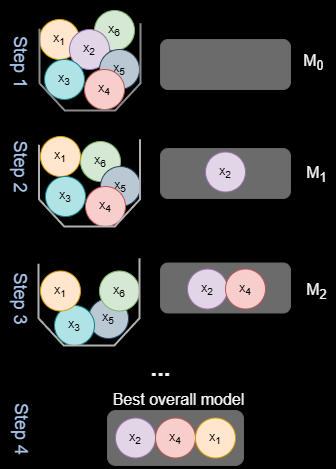

The diagram above was exported from draw.io. Its source (the exported page's mxGraphModel, read from the mxfile embedded in the PNG):
<mxGraphModel dx="1050" dy="-270" grid="1" gridSize="10" guides="1" tooltips="1" connect="1" arrows="1" fold="1" page="1" pageScale="1" pageWidth="1169" pageHeight="827" background="light-dark(#5A5A5A,#D2D2D2)" math="0" shadow="0">
  <root>
    <mxCell id="0" />
    <mxCell id="1" parent="0" />
    <mxCell id="iQ6WaXL4LnIxTMt40-Sx-84" value="" style="rounded=1;whiteSpace=wrap;html=1;fillColor=#6B6B6B;strokeColor=#666666;fontColor=#333333;" parent="1" vertex="1">
      <mxGeometry x="160" y="1104.5" width="130" height="50" as="geometry" />
    </mxCell>
    <mxCell id="iQ6WaXL4LnIxTMt40-Sx-66" value="x&lt;sub&gt;5&lt;/sub&gt;" style="ellipse;whiteSpace=wrap;html=1;aspect=fixed;fillColor=#bac8d3;strokeColor=#23445d;" parent="1" vertex="1">
      <mxGeometry x="88" y="1140" width="40" height="40" as="geometry" />
    </mxCell>
    <mxCell id="iQ6WaXL4LnIxTMt40-Sx-10" value="x&lt;sub&gt;6&lt;/sub&gt;" style="ellipse;whiteSpace=wrap;html=1;aspect=fixed;fillColor=#d5e8d4;strokeColor=#82b366;" parent="1" vertex="1">
      <mxGeometry x="94" y="852" width="40" height="40" as="geometry" />
    </mxCell>
    <mxCell id="iQ6WaXL4LnIxTMt40-Sx-1" value="x&lt;sub&gt;1&lt;/sub&gt;" style="ellipse;whiteSpace=wrap;html=1;aspect=fixed;fillColor=#ffe6cc;strokeColor=#D79B00;" parent="1" vertex="1">
      <mxGeometry x="39" y="861" width="40" height="40" as="geometry" />
    </mxCell>
    <mxCell id="iQ6WaXL4LnIxTMt40-Sx-2" value="x&lt;sub&gt;2&lt;/sub&gt;" style="ellipse;whiteSpace=wrap;html=1;aspect=fixed;fillColor=#e1d5e7;strokeColor=#9673a6;" parent="1" vertex="1">
      <mxGeometry x="69" y="871" width="40" height="40" as="geometry" />
    </mxCell>
    <mxCell id="iQ6WaXL4LnIxTMt40-Sx-3" value="x&lt;sub&gt;3&lt;/sub&gt;" style="ellipse;whiteSpace=wrap;html=1;aspect=fixed;fillColor=#b0e3e6;strokeColor=#0e8088;" parent="1" vertex="1">
      <mxGeometry x="44" y="901" width="40" height="40" as="geometry" />
    </mxCell>
    <mxCell id="iQ6WaXL4LnIxTMt40-Sx-8" value="x&lt;sub&gt;5&lt;/sub&gt;" style="ellipse;whiteSpace=wrap;html=1;aspect=fixed;fillColor=#bac8d3;strokeColor=#23445d;" parent="1" vertex="1">
      <mxGeometry x="99" y="891" width="40" height="40" as="geometry" />
    </mxCell>
    <mxCell id="iQ6WaXL4LnIxTMt40-Sx-6" value="x&lt;sub&gt;4&lt;/sub&gt;" style="ellipse;whiteSpace=wrap;html=1;aspect=fixed;fillColor=#f8cecc;strokeColor=#b85450;" parent="1" vertex="1">
      <mxGeometry x="84" y="911" width="40" height="40" as="geometry" />
    </mxCell>
    <mxCell id="iQ6WaXL4LnIxTMt40-Sx-11" value="" style="verticalLabelPosition=bottom;verticalAlign=top;html=1;shape=mxgraph.basic.polygon;polyCoords=[[1,0.2],[1,0.2],[1,0.25],[1,0.75],[0.75,1],[0.25,1],[0,0.75],[0,0.25]];polyline=1;fillColor=none;strokeWidth=2;strokeColor=light-dark(#8a8a8a, #ededed);" parent="1" vertex="1">
      <mxGeometry x="39" y="843" width="101" height="109" as="geometry" />
    </mxCell>
    <mxCell id="iQ6WaXL4LnIxTMt40-Sx-21" value="x&lt;sub&gt;6&lt;/sub&gt;" style="ellipse;whiteSpace=wrap;html=1;aspect=fixed;fillColor=#d5e8d4;strokeColor=#82b366;" parent="1" vertex="1">
      <mxGeometry x="80" y="983" width="40" height="40" as="geometry" />
    </mxCell>
    <mxCell id="iQ6WaXL4LnIxTMt40-Sx-22" value="x&lt;sub&gt;1&lt;/sub&gt;" style="ellipse;whiteSpace=wrap;html=1;aspect=fixed;fillColor=#ffe6cc;strokeColor=#D79B00;" parent="1" vertex="1">
      <mxGeometry x="40" y="978" width="40" height="40" as="geometry" />
    </mxCell>
    <mxCell id="iQ6WaXL4LnIxTMt40-Sx-24" value="x&lt;sub&gt;3&lt;/sub&gt;" style="ellipse;whiteSpace=wrap;html=1;aspect=fixed;fillColor=#b0e3e6;strokeColor=#0e8088;" parent="1" vertex="1">
      <mxGeometry x="45" y="1018" width="40" height="40" as="geometry" />
    </mxCell>
    <mxCell id="iQ6WaXL4LnIxTMt40-Sx-25" value="x&lt;sub&gt;5&lt;/sub&gt;" style="ellipse;whiteSpace=wrap;html=1;aspect=fixed;fillColor=#bac8d3;strokeColor=#23445d;" parent="1" vertex="1">
      <mxGeometry x="100" y="1008" width="40" height="40" as="geometry" />
    </mxCell>
    <mxCell id="iQ6WaXL4LnIxTMt40-Sx-26" value="x&lt;sub&gt;4&lt;/sub&gt;" style="ellipse;whiteSpace=wrap;html=1;aspect=fixed;fillColor=#f8cecc;strokeColor=#b85450;" parent="1" vertex="1">
      <mxGeometry x="85" y="1028" width="40" height="40" as="geometry" />
    </mxCell>
    <mxCell id="iQ6WaXL4LnIxTMt40-Sx-27" value="" style="verticalLabelPosition=bottom;verticalAlign=top;html=1;shape=mxgraph.basic.polygon;polyCoords=[[1,0.2],[1,0.2],[1,0.25],[1,0.75],[0.75,1],[0.25,1],[0,0.75],[0,0.25]];polyline=1;fillColor=none;strokeWidth=2;strokeColor=#B0B0B0;" parent="1" vertex="1">
      <mxGeometry x="38.5" y="959" width="101" height="109" as="geometry" />
    </mxCell>
    <mxCell id="iQ6WaXL4LnIxTMt40-Sx-28" value="" style="rounded=1;whiteSpace=wrap;html=1;fillColor=#6B6B6B;strokeColor=#666666;fontColor=#646464;" parent="1" vertex="1">
      <mxGeometry x="160" y="990" width="130" height="50" as="geometry" />
    </mxCell>
    <mxCell id="iQ6WaXL4LnIxTMt40-Sx-23" value="x&lt;sub&gt;2&lt;/sub&gt;" style="ellipse;whiteSpace=wrap;html=1;aspect=fixed;fillColor=#e1d5e7;strokeColor=#9673a6;" parent="1" vertex="1">
      <mxGeometry x="205" y="993.5" width="40" height="40" as="geometry" />
    </mxCell>
    <mxCell id="iQ6WaXL4LnIxTMt40-Sx-51" value="&lt;font style=&quot;font-size: 18px; color: rgb(169, 196, 235);&quot;&gt;Step 2&lt;/font&gt;" style="text;html=1;align=center;verticalAlign=middle;resizable=0;points=[];autosize=1;strokeColor=none;fillColor=none;rotation=90;" parent="1" vertex="1">
      <mxGeometry x="-20" y="988" width="80" height="40" as="geometry" />
    </mxCell>
    <mxCell id="iQ6WaXL4LnIxTMt40-Sx-52" value="&lt;font style=&quot;font-size: 18px; color: rgb(169, 196, 235);&quot;&gt;Step 1&lt;/font&gt;" style="text;html=1;align=center;verticalAlign=middle;resizable=0;points=[];autosize=1;strokeColor=none;fillColor=none;rotation=90;" parent="1" vertex="1">
      <mxGeometry x="-20" y="883.5" width="80" height="40" as="geometry" />
    </mxCell>
    <mxCell id="iQ6WaXL4LnIxTMt40-Sx-53" value="&lt;font style=&quot;font-size: 16px;&quot;&gt;M&lt;sub&gt;0&lt;/sub&gt;&lt;/font&gt;" style="text;html=1;align=center;verticalAlign=middle;resizable=0;points=[];autosize=1;strokeColor=none;fillColor=none;fontColor=#F5F5F5;" parent="1" vertex="1">
      <mxGeometry x="293" y="883.5" width="40" height="40" as="geometry" />
    </mxCell>
    <mxCell id="iQ6WaXL4LnIxTMt40-Sx-54" value="&lt;font style=&quot;font-size: 16px;&quot;&gt;M&lt;sub&gt;1&lt;/sub&gt;&lt;/font&gt;" style="text;html=1;align=center;verticalAlign=middle;resizable=0;points=[];autosize=1;strokeColor=none;fillColor=none;fontColor=#F5F5F5;" parent="1" vertex="1">
      <mxGeometry x="296" y="995.5" width="40" height="40" as="geometry" />
    </mxCell>
    <mxCell id="iQ6WaXL4LnIxTMt40-Sx-63" value="x&lt;sub&gt;6&lt;/sub&gt;" style="ellipse;whiteSpace=wrap;html=1;aspect=fixed;fillColor=#d5e8d4;strokeColor=#82b366;" parent="1" vertex="1">
      <mxGeometry x="99" y="1112.5" width="40" height="40" as="geometry" />
    </mxCell>
    <mxCell id="iQ6WaXL4LnIxTMt40-Sx-65" value="x&lt;sub&gt;3&lt;/sub&gt;" style="ellipse;whiteSpace=wrap;html=1;aspect=fixed;fillColor=#b0e3e6;strokeColor=#0e8088;" parent="1" vertex="1">
      <mxGeometry x="54" y="1147" width="40" height="40" as="geometry" />
    </mxCell>
    <mxCell id="iQ6WaXL4LnIxTMt40-Sx-68" value="" style="verticalLabelPosition=bottom;verticalAlign=top;html=1;shape=mxgraph.basic.polygon;polyCoords=[[1,0.2],[1,0.2],[1,0.25],[1,0.75],[0.75,1],[0.25,1],[0,0.75],[0,0.25]];polyline=1;fillColor=none;strokeWidth=2;strokeColor=#B0B0B0;" parent="1" vertex="1">
      <mxGeometry x="38" y="1078" width="101" height="109" as="geometry" />
    </mxCell>
    <mxCell id="iQ6WaXL4LnIxTMt40-Sx-70" value="x&lt;sub&gt;2&lt;/sub&gt;" style="ellipse;whiteSpace=wrap;html=1;aspect=fixed;fillColor=#e1d5e7;strokeColor=#9673a6;" parent="1" vertex="1">
      <mxGeometry x="187" y="1110.5" width="40" height="40" as="geometry" />
    </mxCell>
    <mxCell id="iQ6WaXL4LnIxTMt40-Sx-71" value="&lt;font style=&quot;font-size: 18px; color: rgb(169, 196, 235);&quot;&gt;Step 3&lt;/font&gt;" style="text;html=1;align=center;verticalAlign=middle;resizable=0;points=[];autosize=1;strokeColor=none;fillColor=none;rotation=90;" parent="1" vertex="1">
      <mxGeometry x="-20" y="1120" width="80" height="40" as="geometry" />
    </mxCell>
    <mxCell id="iQ6WaXL4LnIxTMt40-Sx-72" value="&lt;font style=&quot;font-size: 16px;&quot;&gt;M&lt;sub&gt;2&lt;/sub&gt;&lt;/font&gt;" style="text;html=1;align=center;verticalAlign=middle;resizable=0;points=[];autosize=1;strokeColor=none;fillColor=none;fontColor=#F5F5F5;" parent="1" vertex="1">
      <mxGeometry x="296" y="1112.5" width="40" height="40" as="geometry" />
    </mxCell>
    <mxCell id="iQ6WaXL4LnIxTMt40-Sx-67" value="x&lt;sub&gt;4&lt;/sub&gt;" style="ellipse;whiteSpace=wrap;html=1;aspect=fixed;fillColor=#f8cecc;strokeColor=#b85450;" parent="1" vertex="1">
      <mxGeometry x="225" y="1110.5" width="40" height="40" as="geometry" />
    </mxCell>
    <mxCell id="iQ6WaXL4LnIxTMt40-Sx-64" value="x&lt;sub&gt;1&lt;/sub&gt;" style="ellipse;whiteSpace=wrap;html=1;aspect=fixed;fillColor=#ffe6cc;strokeColor=#D79B00;" parent="1" vertex="1">
      <mxGeometry x="40" y="1112.5" width="40" height="40" as="geometry" />
    </mxCell>
    <mxCell id="iQ6WaXL4LnIxTMt40-Sx-73" value="&lt;font size=&quot;3&quot;&gt;Best overall model&lt;/font&gt;" style="text;html=1;align=center;verticalAlign=middle;resizable=0;points=[];autosize=1;strokeColor=none;fillColor=none;fontColor=#F5F5F5;" parent="1" vertex="1">
      <mxGeometry x="98" y="1226" width="160" height="30" as="geometry" />
    </mxCell>
    <mxCell id="iQ6WaXL4LnIxTMt40-Sx-77" value="&lt;font style=&quot;font-size: 18px; color: rgb(169, 196, 235);&quot;&gt;Step 4&lt;/font&gt;" style="text;html=1;align=center;verticalAlign=middle;resizable=0;points=[];autosize=1;strokeColor=none;fillColor=none;rotation=90;" parent="1" vertex="1">
      <mxGeometry x="-19" y="1250.5" width="80" height="40" as="geometry" />
    </mxCell>
    <mxCell id="iQ6WaXL4LnIxTMt40-Sx-78" value="" style="rounded=1;whiteSpace=wrap;html=1;fillColor=#6B6B6B;strokeColor=#666666;fontColor=#333333;" parent="1" vertex="1">
      <mxGeometry x="107" y="1252" width="136" height="55" as="geometry" />
    </mxCell>
    <mxCell id="iQ6WaXL4LnIxTMt40-Sx-79" value="x&lt;sub&gt;2&lt;/sub&gt;" style="ellipse;whiteSpace=wrap;html=1;aspect=fixed;fillColor=#e1d5e7;strokeColor=#9673a6;" parent="1" vertex="1">
      <mxGeometry x="115" y="1259.5" width="40" height="40" as="geometry" />
    </mxCell>
    <mxCell id="iQ6WaXL4LnIxTMt40-Sx-80" value="x&lt;sub&gt;4&lt;/sub&gt;" style="ellipse;whiteSpace=wrap;html=1;aspect=fixed;fillColor=#f8cecc;strokeColor=#b85450;" parent="1" vertex="1">
      <mxGeometry x="155" y="1259.5" width="40" height="40" as="geometry" />
    </mxCell>
    <mxCell id="iQ6WaXL4LnIxTMt40-Sx-81" value="x&lt;sub&gt;1&lt;/sub&gt;" style="ellipse;whiteSpace=wrap;html=1;aspect=fixed;fillColor=#ffe6cc;strokeColor=#D79B00;" parent="1" vertex="1">
      <mxGeometry x="195" y="1259.5" width="40" height="40" as="geometry" />
    </mxCell>
    <mxCell id="iQ6WaXL4LnIxTMt40-Sx-82" value="&lt;font style=&quot;font-size: 24px;&quot;&gt;&lt;b&gt;...&lt;/b&gt;&lt;/font&gt;" style="text;html=1;align=center;verticalAlign=middle;resizable=0;points=[];autosize=1;strokeColor=none;fillColor=none;fontColor=#F5F5F5;" parent="1" vertex="1">
      <mxGeometry x="140" y="1190" width="40" height="40" as="geometry" />
    </mxCell>
    <mxCell id="iQ6WaXL4LnIxTMt40-Sx-83" value="" style="rounded=1;whiteSpace=wrap;html=1;fillColor=#6B6B6B;strokeColor=#666666;fontColor=#646464;" parent="1" vertex="1">
      <mxGeometry x="160" y="881" width="130" height="50" as="geometry" />
    </mxCell>
  </root>
</mxGraphModel>